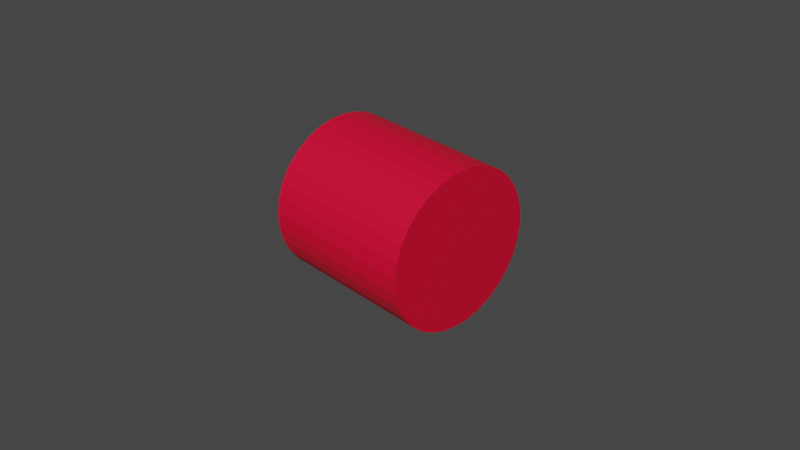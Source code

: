 # Source: wire.blend  (saved by Blender 2.81.16; exported with 4.5.12 LTS)
import bpy
from mathutils import Matrix  # noqa: F401  (used for matrix-valued properties, if any)

bpy.ops.wm.read_factory_settings(use_empty=True)
scene = bpy.context.scene
scene.name = 'Scene'

# ---- collections
col_collection = bpy.data.collections.new('Collection'); scene.collection.children.link(col_collection)

# ---- materials (node trees are filled in below, after node groups)
mat_material_001 = bpy.data.materials.new('Material.001')
mat_material_001.use_transparent_shadow = False

# ---- material node trees
mat_material_001.use_nodes = True; mat_material_001.node_tree.nodes.clear()
_N = mat_material_001.node_tree.nodes; _L = mat_material_001.node_tree.links
n0 = _N.new('ShaderNodeOutputMaterial'); n0.name = 'Material Output'; n0.location = (300, 300)
n1 = _N.new('ShaderNodeBsdfPrincipled'); n1.name = 'Principled BSDF'; n1.location = (10, 300)
n1.distribution = 'GGX'
n1.subsurface_method = 'BURLEY'
n1.inputs[0].default_value = (0.8, 0.0, 0.03094, 1.0)
n1.inputs[3].default_value = 1.45
n1.inputs[27].default_value = (0.0, 0.0, 0.0, 1.0)
n1.inputs[28].default_value = 1.0
_L.new(n1.outputs[0], n0.inputs[0])
n0.is_active_output = True

# ---- world
world_world = bpy.data.worlds.new('World'); scene.world = world_world
world_world.use_nodes = True; world_world.node_tree.nodes.clear()
_N = world_world.node_tree.nodes; _L = world_world.node_tree.links
n0 = _N.new('ShaderNodeOutputWorld'); n0.name = 'World Output'; n0.location = (300, 300)
n1 = _N.new('ShaderNodeBackground'); n1.name = 'Background'; n1.location = (10, 300)
n1.inputs[0].default_value = (0.05088, 0.05088, 0.05088, 1.0)
_L.new(n1.outputs[0], n0.inputs[0])
n0.is_active_output = True
world_world.color = (0.05088, 0.05088, 0.05088)
world_world.use_sun_shadow = False
world_world.sun_shadow_jitter_overblur = 0.0

# ---- cameras
cam_camera = bpy.data.cameras.new('Camera')
cam_camera.clip_end = 100.0
cam_camera.ortho_scale = 7.314

# ---- meshes
me_cylinder = bpy.data.meshes.new('Cylinder')
me_cylinder.from_pydata([(0.0, 1.0, -1.0), (0.0, 1.0, 1.0), (0.1951, 0.9808, -1.0), (0.1951, 0.9808, 1.0), (0.3827, 0.9239, -1.0), (0.3827, 0.9239, 1.0), (0.5556, 0.8315, -1.0), (0.5556, 0.8315, 1.0), (0.7071, 0.7071, -1.0), (0.7071, 0.7071, 1.0), (0.8315, 0.5556, -1.0), (0.8315, 0.5556, 1.0), (0.9239, 0.3827, -1.0), (0.9239, 0.3827, 1.0), (0.9808, 0.1951, -1.0), (0.9808, 0.1951, 1.0), (1.0, 7.55e-08, -1.0), (1.0, 7.55e-08, 1.0), (0.9808, -0.1951, -1.0), (0.9808, -0.1951, 1.0), (0.9239, -0.3827, -1.0), (0.9239, -0.3827, 1.0), (0.8315, -0.5556, -1.0), (0.8315, -0.5556, 1.0), (0.7071, -0.7071, -1.0), (0.7071, -0.7071, 1.0), (0.5556, -0.8315, -1.0), (0.5556, -0.8315, 1.0), (0.3827, -0.9239, -1.0), (0.3827, -0.9239, 1.0), (0.1951, -0.9808, -1.0), (0.1951, -0.9808, 1.0), (-3.258e-07, -1.0, -1.0), (-3.258e-07, -1.0, 1.0), (-0.1951, -0.9808, -1.0), (-0.1951, -0.9808, 1.0), (-0.3827, -0.9239, -1.0), (-0.3827, -0.9239, 1.0), (-0.5556, -0.8315, -1.0), (-0.5556, -0.8315, 1.0), (-0.7071, -0.7071, -1.0), (-0.7071, -0.7071, 1.0), (-0.8315, -0.5556, -1.0), (-0.8315, -0.5556, 1.0), (-0.9239, -0.3827, -1.0), (-0.9239, -0.3827, 1.0), (-0.9808, -0.1951, -1.0), (-0.9808, -0.1951, 1.0), (-1.0, 9.656e-07, -1.0), (-1.0, 9.656e-07, 1.0), (-0.9808, 0.1951, -1.0), (-0.9808, 0.1951, 1.0), (-0.9239, 0.3827, -1.0), (-0.9239, 0.3827, 1.0), (-0.8315, 0.5556, -1.0), (-0.8315, 0.5556, 1.0), (-0.7071, 0.7071, -1.0), (-0.7071, 0.7071, 1.0), (-0.5556, 0.8315, -1.0), (-0.5556, 0.8315, 1.0), (-0.3827, 0.9239, -1.0), (-0.3827, 0.9239, 1.0), (-0.1951, 0.9808, -1.0), (-0.1951, 0.9808, 1.0)], [], [(0, 1, 3, 2), (2, 3, 5, 4), (4, 5, 7, 6), (6, 7, 9, 8), (8, 9, 11, 10), (10, 11, 13, 12), (12, 13, 15, 14), (14, 15, 17, 16), (16, 17, 19, 18), (18, 19, 21, 20), (20, 21, 23, 22), (22, 23, 25, 24), (24, 25, 27, 26), (26, 27, 29, 28), (28, 29, 31, 30), (30, 31, 33, 32), (32, 33, 35, 34), (34, 35, 37, 36), (36, 37, 39, 38), (38, 39, 41, 40), (40, 41, 43, 42), (42, 43, 45, 44), (44, 45, 47, 46), (46, 47, 49, 48), (48, 49, 51, 50), (50, 51, 53, 52), (52, 53, 55, 54), (54, 55, 57, 56), (56, 57, 59, 58), (58, 59, 61, 60), (3, 1, 63, 61, 59, 57, 55, 53, 51, 49, 47, 45, 43, 41, 39, 37, 35, 33, 31, 29, 27, 25, 23, 21, 19, 17, 15, 13, 11, 9, 7, 5), (60, 61, 63, 62), (62, 63, 1, 0), (0, 2, 4, 6, 8, 10, 12, 14, 16, 18, 20, 22, 24, 26, 28, 30, 32, 34, 36, 38, 40, 42, 44, 46, 48, 50, 52, 54, 56, 58, 60, 62)])
_uv = me_cylinder.uv_layers.new(name='UVMap')
_uv.uv.foreach_set('vector', [1.0, 0.5, 1.0, 1.0, 0.9688, 1.0, 0.9688, 0.5, 0.9688, 0.5, 0.9688, 1.0, 0.9375, 1.0, 0.9375, 0.5, 0.9375, 0.5, 0.9375, 1.0, 0.9062, 1.0, 0.9062, 0.5, 0.9062, 0.5, 0.9062, 1.0, 0.875, 1.0, 0.875, 0.5, 0.875, 0.5, 0.875, 1.0, 0.8438, 1.0, 0.8438, 0.5, 0.8438, 0.5, 0.8438, 1.0, 0.8125, 1.0, 0.8125, 0.5, 0.8125, 0.5, 0.8125, 1.0, 0.7812, 1.0, 0.7812, 0.5, 0.7812, 0.5, 0.7812, 1.0, 0.75, 1.0, 0.75, 0.5, 0.75, 0.5, 0.75, 1.0, 0.7188, 1.0, 0.7188, 0.5, 0.7188, 0.5, 0.7188, 1.0, 0.6875, 1.0, 0.6875, 0.5, 0.6875, 0.5, 0.6875, 1.0, 0.6562, 1.0, 0.6562, 0.5, 0.6562, 0.5, 0.6562, 1.0, 0.625, 1.0, 0.625, 0.5, 0.625, 0.5, 0.625, 1.0, 0.5938, 1.0, 0.5938, 0.5, 0.5938, 0.5, 0.5938, 1.0, 0.5625, 1.0, 0.5625, 0.5, 0.5625, 0.5, 0.5625, 1.0, 0.5312, 1.0, 0.5312, 0.5, 0.5312, 0.5, 0.5312, 1.0, 0.5, 1.0, 0.5, 0.5, 0.5, 0.5, 0.5, 1.0, 0.4688, 1.0, 0.4688, 0.5, 0.4688, 0.5, 0.4688, 1.0, 0.4375, 1.0, 0.4375, 0.5, 0.4375, 0.5, 0.4375, 1.0, 0.4062, 1.0, 0.4062, 0.5, 0.4062, 0.5, 0.4062, 1.0, 0.375, 1.0, 0.375, 0.5, 0.375, 0.5, 0.375, 1.0, 0.3438, 1.0, 0.3438, 0.5, 0.3438, 0.5, 0.3438, 1.0, 0.3125, 1.0, 0.3125, 0.5, 0.3125, 0.5, 0.3125, 1.0, 0.2812, 1.0, 0.2812, 0.5, 0.2812, 0.5, 0.2812, 1.0, 0.25, 1.0, 0.25, 0.5, 0.25, 0.5, 0.25, 1.0, 0.2188, 1.0, 0.2188, 0.5, 0.2188, 0.5, 0.2188, 1.0, 0.1875, 1.0, 0.1875, 0.5, 0.1875, 0.5, 0.1875, 1.0, 0.1562, 1.0, 0.1562, 0.5, 0.1562, 0.5, 0.1562, 1.0, 0.125, 1.0, 0.125, 0.5, 0.125, 0.5, 0.125, 1.0, 0.09375, 1.0, 0.09375, 0.5, 0.09375, 0.5, 0.09375, 1.0, 0.0625, 1.0, 0.0625, 0.5, 0.2968, 0.4854, 0.25, 0.49, 0.2032, 0.4854, 0.1582, 0.4717, 0.1167, 0.4496, 0.08029, 0.4197, 0.05045, 0.3833, 0.02827, 0.3418, 0.01461, 0.2968, 0.01, 0.25, 0.01461, 0.2032, 0.02827, 0.1582, 0.05045, 0.1167, 0.08029, 0.08029, 0.1167, 0.05045, 0.1582, 0.02827, 0.2032, 0.01461, 0.25, 0.01, 0.2968, 0.01461, 0.3418, 0.02827, 0.3833, 0.05045, 0.4197, 0.08029, 0.4496, 0.1167, 0.4717, 0.1582, 0.4854, 0.2032, 0.49, 0.25, 0.4854, 0.2968, 0.4717, 0.3418, 0.4496, 0.3833, 0.4197, 0.4197, 0.3833, 0.4496, 0.3418, 0.4717, 0.0625, 0.5, 0.0625, 1.0, 0.03125, 1.0, 0.03125, 0.5, 0.03125, 0.5, 0.03125, 1.0, 0.0, 1.0, 0.0, 0.5, 0.75, 0.49, 0.7968, 0.4854, 0.8418, 0.4717, 0.8833, 0.4496, 0.9197, 0.4197, 0.9496, 0.3833, 0.9717, 0.3418, 0.9854, 0.2968, 0.99, 0.25, 0.9854, 0.2032, 0.9717, 0.1582, 0.9496, 0.1167, 0.9197, 0.08029, 0.8833, 0.05045, 0.8418, 0.02827, 0.7968, 0.01461, 0.75, 0.01, 0.7032, 0.01461, 0.6582, 0.02827, 0.6167, 0.05045, 0.5803, 0.08029, 0.5504, 0.1167, 0.5283, 0.1582, 0.5146, 0.2032, 0.51, 0.25, 0.5146, 0.2968, 0.5283, 0.3418, 0.5504, 0.3833, 0.5803, 0.4197, 0.6167, 0.4496, 0.6582, 0.4717, 0.7032, 0.4854])
me_cylinder.materials.append(mat_material_001)
me_cylinder.use_remesh_fix_poles = True
me_cylinder.use_remesh_preserve_attributes = False
me_cylinder.use_mirror_vertex_groups = False
me_cylinder.update()

# ---- objects
ob_camera = bpy.data.objects.new('Camera', cam_camera)
ob_mball = bpy.data.objects.new('Mball', None)
ob_cylinder = bpy.data.objects.new('Cylinder', me_cylinder)

# ---- transforms, parenting, visibility, modifiers, constraints
ob_camera.location = (7.359, -6.926, 4.958)
ob_camera.rotation_euler = (1.109, 0.0, 0.8149)
ob_camera.lock_rotations_4d = False
ob_camera.empty_display_type = 'ARROWS'
ob_camera.color = (0.0, 0.0, 0.0, 0.0)
ob_camera.display_type = 'WIRE'
ob_camera.lineart.crease_threshold = 0.0
ob_mball.location = (0.0, 0.0, 0.0)
ob_mball.scale = (1.105, 1.105, 1.105)
ob_mball.empty_image_offset = (0.0, 0.0)
ob_mball.lineart.crease_threshold = 0.0
ob_cylinder.location = (0.0, 0.0, 0.0)
ob_cylinder.rotation_euler = (-2.853, 1.53, -2.854)
ob_cylinder.scale = (0.8672, 0.8672, 0.8672)
ob_cylinder.lineart.crease_threshold = 0.0

# ---- collection membership
col_collection.objects.link(ob_camera)
col_collection.objects.link(ob_mball)
col_collection.objects.link(ob_cylinder)

# ---- scene / render settings (as saved in the file)
scene.camera = ob_camera
scene.frame_start = 1; scene.frame_end = 250; scene.frame_set(1)
scene.render.engine = 'BLENDER_EEVEE_NEXT'
scene.cycles.use_denoising = False
scene.cycles.samples = 128
scene.cycles.sampling_pattern = 'TABULATED_SOBOL'
scene.cycles.use_adaptive_sampling = False
scene.cycles.use_light_tree = False
scene.view_settings.view_transform = 'Filmic'
bpy.context.view_layer.update()

# ---- added for rendering (the .blend has no usable light): sun
light_auto_sun = bpy.data.lights.new('AutoSun', 'SUN')
light_auto_sun.energy = 3.0
light_auto_sun.angle = 0.0523599
ob_auto_sun = bpy.data.objects.new('AutoSun', light_auto_sun)
scene.collection.objects.link(ob_auto_sun)
ob_auto_sun.rotation_euler = (0.872665, 0.174533, 0.523599)
bpy.context.view_layer.update()
